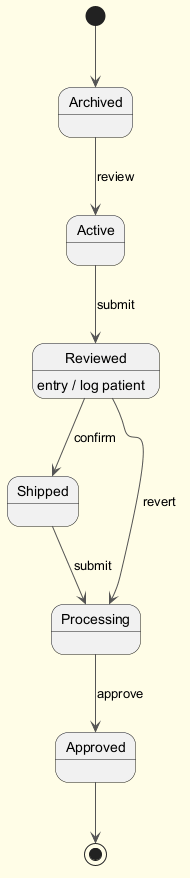

The diagram above was rendered by PlantUML. Its source (embedded in the PNG):
@startuml
skinparam backgroundColor #FFFDE7
skinparam classBackgroundColor #FFF9C4
skinparam classBorderColor #F57F17
skinparam ArrowColor #555555
[*] --> Archived
Archived --> Active : review
Active --> Reviewed : submit
Reviewed --> Shipped : confirm
Reviewed : entry / log patient
Shipped --> Processing : submit
Processing --> Approved : approve
Reviewed --> Processing : revert
Approved --> [*]
@enduml